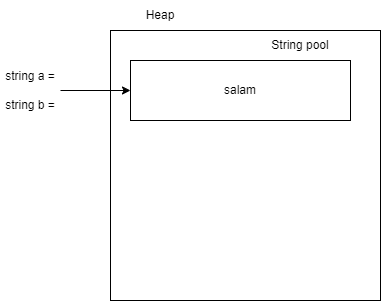

The diagram above was exported from draw.io. Its source (the exported page's mxGraphModel, read from the mxfile embedded in the PNG):
<mxGraphModel dx="819" dy="448" grid="1" gridSize="10" guides="1" tooltips="1" connect="1" arrows="1" fold="1" page="1" pageScale="1" pageWidth="850" pageHeight="1100" math="0" shadow="0">
  <root>
    <mxCell id="0" />
    <mxCell id="1" parent="0" />
    <mxCell id="KnS7ET9leK6Tn7k3RpHZ-1" value="" style="whiteSpace=wrap;html=1;aspect=fixed;" vertex="1" parent="1">
      <mxGeometry x="350" y="240" width="270" height="270" as="geometry" />
    </mxCell>
    <mxCell id="KnS7ET9leK6Tn7k3RpHZ-3" value="Heap" style="text;html=1;align=center;verticalAlign=middle;whiteSpace=wrap;rounded=0;" vertex="1" parent="1">
      <mxGeometry x="370" y="210" width="60" height="30" as="geometry" />
    </mxCell>
    <mxCell id="KnS7ET9leK6Tn7k3RpHZ-4" value="salam" style="rounded=0;whiteSpace=wrap;html=1;" vertex="1" parent="1">
      <mxGeometry x="370" y="270" width="220" height="60" as="geometry" />
    </mxCell>
    <mxCell id="KnS7ET9leK6Tn7k3RpHZ-5" value="String pool" style="text;html=1;align=center;verticalAlign=middle;whiteSpace=wrap;rounded=0;" vertex="1" parent="1">
      <mxGeometry x="510" y="240" width="60" height="30" as="geometry" />
    </mxCell>
    <mxCell id="KnS7ET9leK6Tn7k3RpHZ-7" style="edgeStyle=orthogonalEdgeStyle;rounded=0;orthogonalLoop=1;jettySize=auto;html=1;" edge="1" parent="1" source="KnS7ET9leK6Tn7k3RpHZ-6" target="KnS7ET9leK6Tn7k3RpHZ-4">
      <mxGeometry relative="1" as="geometry" />
    </mxCell>
    <mxCell id="KnS7ET9leK6Tn7k3RpHZ-6" value="string a =&lt;div&gt;&lt;br&gt;&lt;/div&gt;&lt;div&gt;string b =&lt;br&gt;&lt;/div&gt;" style="text;html=1;align=center;verticalAlign=middle;whiteSpace=wrap;rounded=0;" vertex="1" parent="1">
      <mxGeometry x="240" y="285" width="60" height="30" as="geometry" />
    </mxCell>
  </root>
</mxGraphModel>